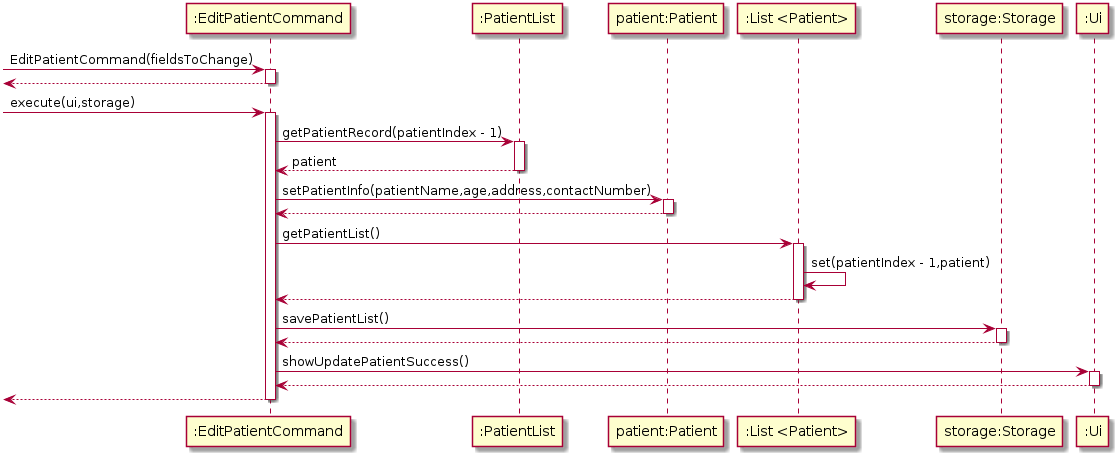

The diagram above was rendered by PlantUML. Its source (embedded in the PNG):
@startuml
[-> ":EditPatientCommand": EditPatientCommand(fieldsToChange)
activate ":EditPatientCommand"
[<-- ":EditPatientCommand"
deactivate ":EditPatientCommand"

[-> ":EditPatientCommand": execute(ui,storage)
activate ":EditPatientCommand"

":EditPatientCommand" -> ":PatientList": getPatientRecord(patientIndex - 1)
  
activate ":PatientList"
":PatientList" --> ":EditPatientCommand": patient
deactivate ":PatientList"
  
":EditPatientCommand" -> "patient:Patient": setPatientInfo(patientName,age,address,contactNumber)
activate "patient:Patient"
"patient:Patient" --> ":EditPatientCommand"
deactivate "patient:Patient"
  
":EditPatientCommand" -> ":List <Patient>": getPatientList()
activate ":List <Patient>"
":List <Patient>" -> ":List <Patient>": set(patientIndex - 1,patient)
":List <Patient>" --> ":EditPatientCommand"
deactivate ":List <Patient>"
  
":EditPatientCommand" -> "storage:Storage": savePatientList()
activate "storage:Storage"
"storage:Storage" --> ":EditPatientCommand"
deactivate "storage:Storage"

":EditPatientCommand" -> ":Ui": showUpdatePatientSuccess()
activate ":Ui"
":Ui" --> ":EditPatientCommand"
deactivate ":Ui"
  
[<-- ":EditPatientCommand"
deactivate ":EditPatientCommand"
@enduml